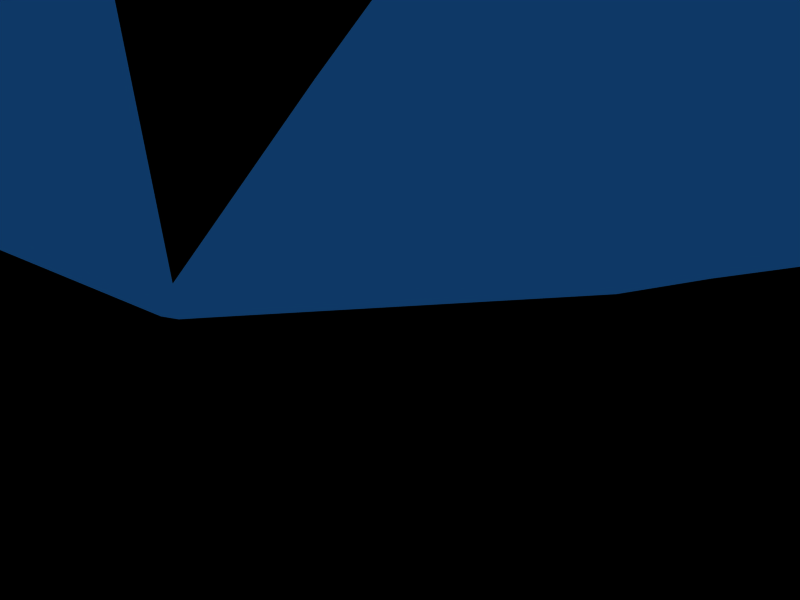 # Source: model.blend  (saved by Blender 2.49.2; exported with 4.5.12 LTS)
import bpy
from mathutils import Matrix  # noqa: F401  (used for matrix-valued properties, if any)

bpy.ops.wm.read_factory_settings(use_empty=True)
scene = bpy.context.scene
scene.name = 'Scene'

# ---- collections
col_collection_1 = bpy.data.collections.new('Collection 1'); scene.collection.children.link(col_collection_1)

# ---- world
world_world = bpy.data.worlds.new('World'); scene.world = world_world
world_world.color = (0.05656, 0.2208, 0.4)
world_world.use_sun_shadow = False
world_world.sun_shadow_jitter_overblur = 0.0
world_world.cycles.sampling_method = 'MANUAL'
world_world.cycles.sample_map_resolution = 256

# ---- cameras
cam_camera = bpy.data.cameras.new('Camera')
cam_camera.passepartout_alpha = 0.2
cam_camera.clip_end = 100.0
cam_camera.lens = 35.0
cam_camera.ortho_scale = 7.314
cam_camera.show_passepartout = False
cam_camera.show_safe_areas = True
cam_camera.dof.focus_distance = 0.0
cam_camera.dof.aperture_fstop = 128.0

# ---- lights
light_spot = bpy.data.lights.new('Spot', 'POINT')
light_spot.transmission_factor = 0.0
light_spot.cutoff_distance = 30.0
light_spot.energy = 100.0
light_spot.shadow_buffer_clip_start = 1.001
light_spot.shadow_soft_size = 1.0
light_spot.shadow_maximum_resolution = 0.006
light_spot.use_absolute_resolution = True
light_spot.cycles.use_multiple_importance_sampling = False

# ---- meshes
me_mesh = bpy.data.meshes.new('Mesh')
me_mesh.from_pydata([(8.199, -158.0, 27.0), (6.199, -172.0, 1.0), (32.29, -158.0, -0.9922), (8.199, -158.0, 27.0), (-31.25, -159.0, 1.694), (6.199, -172.0, 1.0), (6.199, -172.0, 1.0), (-31.25, -159.0, 1.694), (-15.8, -146.0, -31.0), (16.2, -152.0, -25.0), (6.199, -172.0, 1.0), (-15.8, -146.0, -31.0), (32.29, -158.0, -0.9922), (6.199, -172.0, 1.0), (16.2, -152.0, -25.0), (8.199, -158.0, 27.0), (-15.8, -146.0, 23.0), (-31.25, -159.0, 1.694), (-15.8, -146.0, -31.0), (-33.8, -122.0, -27.0), (-31.25, -159.0, 1.694), (-39.8, -122.0, 1.0), (-31.25, -159.0, 1.694), (-33.8, -122.0, -27.0), (-39.8, -122.0, 1.0), (-23.8, -122.0, 25.0), (-31.25, -159.0, 1.694), (-15.8, -146.0, 23.0), (-31.25, -159.0, 1.694), (-23.8, -122.0, 25.0), (8.199, -158.0, 27.0), (12.2, -122.0, 37.0), (-15.8, -146.0, 23.0), (32.2, -119.6, 25.79), (32.29, -158.0, -0.9922), (8.199, -158.0, 27.0), (12.2, -122.0, 37.0), (8.199, -158.0, 27.0), (32.2, -119.6, 25.79), (-23.8, -122.0, 25.0), (-15.8, -146.0, 23.0), (12.2, -122.0, 37.0), (46.2, -122.0, 1.0), (32.29, -158.0, -0.9922), (32.2, -119.6, 25.79), (32.29, -158.0, -0.9922), (46.2, -122.0, 1.0), (16.2, -152.0, -25.0), (46.2, -122.0, 1.0), (16.2, -152.0, -25.0), (29.36, -118.2, -24.12), (-9.801, -122.0, -39.0), (-15.8, -146.0, -31.0), (16.2, -152.0, -25.0), (-9.801, -122.0, -39.0), (29.36, -118.2, -24.12), (16.2, -152.0, -25.0), (-9.801, -122.0, -39.0), (-33.8, -122.0, -27.0), (-15.8, -146.0, -31.0), (29.36, -118.2, -24.12), (-9.801, -122.0, -39.0), (-1.972, -93.87, -33.02), (-9.801, -122.0, -39.0), (-33.8, -122.0, -27.0), (-29.8, -94.04, -19.0), (-9.801, -122.0, -39.0), (-29.8, -94.04, -19.0), (-1.972, -93.87, -33.02), (-33.8, -122.0, -27.0), (-37.08, -87.3, 2.354), (-29.8, -94.04, -19.0), (-33.8, -122.0, -27.0), (-39.8, -122.0, 1.0), (-37.08, -87.3, 2.354), (-39.8, -122.0, 1.0), (-23.8, -122.0, 25.0), (-37.08, -87.3, 2.354), (29.36, -118.2, -24.12), (-1.972, -93.87, -33.02), (17.08, -68.62, -15.33), (36.48, -77.91, 14.13), (46.2, -122.0, 1.0), (29.36, -118.2, -24.12), (29.36, -118.2, -24.12), (17.08, -68.62, -15.33), (36.48, -77.91, 14.13), (46.2, -122.0, 1.0), (32.2, -119.6, 25.79), (36.48, -77.91, 14.13), (5.037, -82.1, 29.52), (12.2, -122.0, 37.0), (32.2, -119.6, 25.79), (5.037, -82.1, 29.52), (-23.8, -122.0, 25.0), (12.2, -122.0, 37.0), (5.037, -82.1, 29.52), (-37.08, -87.3, 2.354), (-23.8, -122.0, 25.0), (36.48, -77.91, 14.13), (5.037, -82.1, 29.52), (32.2, -119.6, 25.79), (22.29, -50.57, -9.854), (14.35, -56.97, 5.874), (8.121, -45.08, 25.6), (1.011, -65.88, 22.83), (-2.771, -41.76, 25.93), (-29.37, -55.09, 13.09), (-39.5, -51.66, 1.056), (-31.08, -77.75, -0.7032), (-29.37, -55.09, 13.09), (-31.08, -77.75, -0.7032), (-29.8, -94.04, -19.0), (-37.08, -87.3, 2.354), (-31.08, -77.75, -0.7032), (-37.08, -87.3, 2.354), (5.037, -82.1, 29.52), (-31.08, -77.75, -0.7032), (5.037, -82.1, 29.52), (1.011, -65.88, 22.83), (5.037, -82.1, 29.52), (36.48, -77.91, 14.13), (17.08, -68.62, -15.33), (5.037, -82.1, 29.52), (17.08, -68.62, -15.33), (1.011, -65.88, 22.83), (14.35, -56.97, 5.874), (1.011, -65.88, 22.83), (8.121, -45.08, 25.6), (-31.08, -77.75, -0.7032), (1.011, -65.88, 22.83), (-29.37, -55.09, 13.09), (14.35, -56.97, 5.874), (17.08, -68.62, -15.33), (1.011, -65.88, 22.83), (-31.08, -77.75, -0.7032), (-39.5, -51.66, 1.056), (-18.75, -67.25, -15.36), (-31.08, -77.75, -0.7032), (-18.75, -67.25, -15.36), (-29.8, -94.04, -19.0), (-1.972, -93.87, -33.02), (-29.8, -94.04, -19.0), (-18.75, -67.25, -15.36), (-1.972, -93.87, -33.02), (-18.75, -67.25, -15.36), (17.08, -68.62, -15.33), (1.011, -65.88, 22.83), (-2.771, -41.76, 25.93), (8.121, -45.08, 25.6), (-39.5, -51.66, 1.056), (-29.37, -55.09, 13.09), (-48.47, -32.04, 16.78), (-39.5, -51.66, 1.056), (-18.75, -67.25, -15.36), (-19.47, -53.65, -16.94), (-39.5, -51.66, 1.056), (-19.47, -53.65, -16.94), (-61.8, -34.04, -17.0), (-9.801, -52.04, -23.0), (-19.47, -53.65, -16.94), (-18.75, -67.25, -15.36), (-9.801, -52.04, -23.0), (-18.75, -67.25, -15.36), (17.08, -68.62, -15.33), (22.29, -50.57, -9.854), (17.08, -68.62, -15.33), (14.35, -56.97, 5.874), (-9.801, -52.04, -23.0), (17.08, -68.62, -15.33), (22.29, -50.57, -9.854), (22.29, -50.57, -9.854), (-9.801, -52.04, -23.0), (38.25, -36.38, -18.07), (22.29, -50.57, -9.854), (38.25, -36.38, -18.07), (40.04, -34.88, 15.33), (22.29, -50.57, -9.854), (40.04, -34.88, 15.33), (8.121, -45.08, 25.6), (-39.5, -51.66, 1.056), (-61.8, -34.04, -17.0), (-48.47, -32.04, 16.78), (-7.045, -4.165, -50.33), (-9.801, -52.04, -23.0), (-61.8, -34.04, -17.0), (-9.801, -52.04, -23.0), (-61.8, -34.04, -17.0), (-19.47, -53.65, -16.94), (-7.045, -4.165, -50.33), (38.25, -36.38, -18.07), (-9.801, -52.04, -23.0), (70.42, -24.63, 3.355), (40.04, -34.88, 15.33), (38.25, -36.38, -18.07), (-88.25, -20.7, 1.032), (-48.47, -32.04, 16.78), (-61.8, -34.04, -17.0), (67.66, -4.195, -39.16), (70.42, -24.63, 3.355), (38.25, -36.38, -18.07), (-7.045, -4.165, -50.33), (67.66, -4.195, -39.16), (38.25, -36.38, -18.07), (-88.25, -20.7, 1.032), (-61.8, -34.04, -17.0), (-76.8, -5.527, -38.92), (-7.045, -4.165, -50.33), (-76.8, -5.527, -38.92), (-61.8, -34.04, -17.0), (-69.55, -6.701, 30.72), (-88.25, -20.7, 1.032), (-48.47, -32.04, 16.78), (-5.702, 19.01, 39.72), (-48.47, -32.04, 16.78), (-29.37, -55.09, 13.09), (-5.702, 19.01, 39.72), (-29.37, -55.09, 13.09), (-2.771, -41.76, 25.93), (-5.702, 19.01, 39.72), (-2.771, -41.76, 25.93), (8.121, -45.08, 25.6), (-5.702, 19.01, 39.72), (8.121, -45.08, 25.6), (40.04, -34.88, 15.33), (70.42, -24.63, 3.355), (55.45, -1.903, 29.73), (40.04, -34.88, 15.33), (55.45, -1.903, 29.73), (-5.702, 19.01, 39.72), (40.04, -34.88, 15.33), (-69.55, -6.701, 30.72), (-48.47, -32.04, 16.78), (-5.702, 19.01, 39.72), (55.45, -1.903, 29.73), (72.14, 31.99, 38.73), (-5.702, 19.01, 39.72), (-69.55, -6.701, 30.72), (-5.702, 19.01, 39.72), (-82.71, 32.42, 36.82), (72.14, 31.99, 38.73), (52.75, 57.88, 46.13), (-5.702, 19.01, 39.72), (-58.4, 61.1, 47.34), (-82.71, 32.42, 36.82), (-5.702, 19.01, 39.72), (-69.13, 84.75, 23.63), (-82.71, 32.42, 36.82), (-58.4, 61.1, 47.34), (65.04, 83.2, 23.39), (52.75, 57.88, 46.13), (72.14, 31.99, 38.73), (52.75, 57.88, 46.13), (-4.933, 73.32, 39.33), (-5.702, 19.01, 39.72), (-4.933, 73.32, 39.33), (-58.4, 61.1, 47.34), (-5.702, 19.01, 39.72), (-4.933, 73.32, 39.33), (65.04, 83.2, 23.39), (52.75, 57.88, 46.13), (-69.13, 84.75, 23.63), (-58.4, 61.1, 47.34), (-4.933, 73.32, 39.33), (-76.8, -5.527, -38.92), (-88.25, -20.7, 1.032), (-110.2, -1.861, -18.92), (-88.25, -20.7, 1.032), (-110.2, -1.861, -18.92), (-117.8, 7.959, 1.0), (-88.25, -20.7, 1.032), (-117.8, 7.959, 1.0), (-103.8, 5.959, 15.0), (-88.25, -20.7, 1.032), (-103.8, 5.959, 15.0), (-69.55, -6.701, 30.72), (-117.8, 7.959, 1.0), (-127.9, 25.9, 10.96), (-103.8, 5.959, 15.0), (-117.8, 7.959, 1.0), (-129.8, 25.96, -3.0), (-127.9, 25.9, 10.96), (-110.2, -1.861, -18.92), (-129.8, 25.96, -3.0), (-117.8, 7.959, 1.0), (-110.2, -1.861, -18.92), (-118.0, 35.21, -24.57), (-129.8, 25.96, -3.0), (-76.8, -5.527, -38.92), (-110.2, -1.861, -18.92), (-118.0, 35.21, -24.57), (-76.8, -5.527, -38.92), (-78.5, 34.04, -40.91), (-7.045, -4.165, -50.33), (67.66, -4.195, -39.16), (-7.045, -4.165, -50.33), (62.51, 39.04, -45.65), (-69.55, -6.701, 30.72), (-82.71, 32.42, 36.82), (-103.8, 5.959, 15.0), (92.2, -0.04117, 19.0), (72.14, 31.99, 38.73), (55.45, -1.903, 29.73), (55.45, -1.903, 29.73), (70.42, -24.63, 3.355), (92.2, -0.04117, 19.0), (-82.71, 32.42, 36.82), (-103.8, 5.959, 15.0), (-127.9, 25.9, 10.96), (-76.8, -5.527, -38.92), (-78.5, 34.04, -40.91), (-118.0, 35.21, -24.57), (-147.8, 80.29, -0.805), (-127.9, 25.9, 10.96), (-129.8, 25.96, -3.0), (-119.8, 84.32, 28.89), (-147.8, 80.29, -0.805), (-127.9, 25.9, 10.96), (-147.8, 80.29, -0.805), (-129.8, 25.96, -3.0), (-120.1, 81.64, -27.88), (-120.1, 81.64, -27.88), (-129.8, 25.96, -3.0), (-118.0, 35.21, -24.57), (-119.8, 84.32, 28.89), (-82.71, 32.42, 36.82), (-127.9, 25.9, 10.96), (-119.8, 84.32, 28.89), (-97.41, 89.75, 1.085), (-82.71, 32.42, 36.82), (-78.5, 34.04, -40.91), (-82.71, 32.42, 36.82), (-69.13, 84.75, 23.63), (-120.1, 81.64, -27.88), (-118.0, 35.21, -24.57), (-78.5, 34.04, -40.91), (-97.41, 89.75, 1.085), (-78.5, 34.04, -40.91), (-120.1, 81.64, -27.88), (-82.71, 32.42, 36.82), (-97.41, 89.75, 1.085), (-78.5, 34.04, -40.91), (67.66, -4.195, -39.16), (93.65, -5.719, -18.07), (70.42, -24.63, 3.355), (70.42, -24.63, 3.355), (93.65, -5.719, -18.07), (108.2, -0.04117, 1.0), (108.2, -0.04117, 1.0), (92.2, -0.04117, 19.0), (70.42, -24.63, 3.355), (92.2, -0.04117, 19.0), (108.2, -0.04117, 1.0), (114.9, 10.65, 13.55), (108.2, -0.04117, 1.0), (93.65, -5.719, -18.07), (118.2, 11.96, -7.0), (108.2, -0.04117, 1.0), (118.2, 11.96, -7.0), (114.9, 10.65, 13.55), (123.9, 24.05, 3.463), (114.9, 10.65, 13.55), (118.2, 11.96, -7.0), (123.9, 24.05, 3.463), (118.2, 11.96, -7.0), (118.9, 33.87, -22.07), (123.9, 24.05, 3.463), (119.2, 33.79, 16.1), (114.9, 10.65, 13.55), (93.65, -5.719, -18.07), (118.9, 33.87, -22.07), (118.2, 11.96, -7.0), (92.2, -0.04117, 19.0), (114.9, 10.65, 13.55), (119.2, 33.79, 16.1), (72.14, 31.99, 38.73), (92.2, -0.04117, 19.0), (119.2, 33.79, 16.1), (138.9, 72.85, 1.303), (123.9, 24.05, 3.463), (118.9, 33.87, -22.07), (138.9, 72.85, 1.303), (119.2, 33.79, 16.1), (123.9, 24.05, 3.463), (89.77, 85.68, 0.8489), (72.14, 31.99, 38.73), (108.1, 63.65, 25.25), (72.14, 31.99, 38.73), (119.2, 33.79, 16.1), (108.1, 63.65, 25.25), (138.9, 72.85, 1.303), (108.1, 63.65, 25.25), (119.2, 33.79, 16.1), (-120.1, 81.64, -27.88), (-147.8, 80.29, -0.805), (-119.8, 84.32, 28.89), (-97.41, 89.75, 1.085), (-120.1, 81.64, -27.88), (-119.8, 84.32, 28.89), (67.66, -4.195, -39.16), (72.14, 31.99, 38.73), (89.77, 85.68, 0.8489), (72.14, 31.99, 38.73), (67.66, -4.195, -39.16), (62.51, 39.04, -45.65), (72.14, 31.99, 38.73), (65.04, 83.2, 23.39), (62.51, 39.04, -45.65), (89.77, 85.68, 0.8489), (67.66, -4.195, -39.16), (106.3, 59.2, -27.94), (67.66, -4.195, -39.16), (93.65, -5.719, -18.07), (118.9, 33.87, -22.07), (67.66, -4.195, -39.16), (118.9, 33.87, -22.07), (106.3, 59.2, -27.94), (138.9, 72.85, 1.303), (106.3, 59.2, -27.94), (118.9, 33.87, -22.07), (117.4, 78.2, -25.69), (89.77, 85.68, 0.8489), (106.3, 59.2, -27.94), (138.9, 72.85, 1.303), (117.4, 78.2, -25.69), (106.3, 59.2, -27.94), (138.9, 72.85, 1.303), (112.6, 83.58, 26.61), (108.1, 63.65, 25.25), (89.77, 85.68, 0.8489), (112.6, 83.58, 26.61), (108.1, 63.65, 25.25), (89.77, 85.68, 0.8489), (112.6, 83.58, 26.61), (117.4, 78.2, -25.69), (112.6, 83.58, 26.61), (138.9, 72.85, 1.303), (117.4, 78.2, -25.69), (-2.514, 101.9, 38.82), (17.82, 132.1, 33.92), (-1.547, 150.8, 30.6), (-2.514, 101.9, 38.82), (-1.547, 150.8, 30.6), (-17.47, 132.3, 34.05), (-69.13, 84.75, 23.63), (-4.933, 73.32, 39.33), (-2.514, 101.9, 38.82), (-4.933, 73.32, 39.33), (-2.514, 101.9, 38.82), (65.04, 83.2, 23.39), (-25.19, 174.9, 32.67), (-1.737, 175.7, 33.45), (-1.547, 150.8, 30.6), (21.19, 174.2, 33.74), (-1.547, 150.8, 30.6), (-1.737, 175.7, 33.45), (-41.1, 141.4, 27.19), (-25.19, 174.9, 32.67), (-1.547, 150.8, 30.6), (-41.1, 141.4, 27.19), (-17.47, 132.3, 34.05), (-1.547, 150.8, 30.6), (38.39, 133.8, 27.18), (-1.547, 150.8, 30.6), (17.82, 132.1, 33.92), (38.39, 133.8, 27.18), (21.19, 174.2, 33.74), (-1.547, 150.8, 30.6), (-2.514, 101.9, 38.82), (-17.47, 132.3, 34.05), (-41.1, 141.4, 27.19), (-69.13, 84.75, 23.63), (-2.514, 101.9, 38.82), (-41.1, 141.4, 27.19), (38.39, 133.8, 27.18), (17.82, 132.1, 33.92), (-2.514, 101.9, 38.82), (65.04, 83.2, 23.39), (38.39, 133.8, 27.18), (-2.514, 101.9, 38.82), (65.04, 83.2, 23.39), (62.51, 39.04, -45.65), (48.2, 99.96, -35.0), (-78.5, 34.04, -40.91), (-69.13, 84.75, 23.63), (-55.8, 99.96, -35.0), (-52.75, 175.5, -4.489), (-69.13, 84.75, 23.63), (-41.1, 141.4, 27.19), (-69.13, 84.75, 23.63), (-52.75, 175.5, -4.489), (-55.8, 99.96, -35.0), (-52.75, 175.5, -4.489), (-25.19, 174.9, 32.67), (-41.1, 141.4, 27.19), (38.39, 133.8, 27.18), (54.35, 176.4, -0.815), (65.04, 83.2, 23.39), (54.35, 176.4, -0.815), (38.39, 133.8, 27.18), (38.2, 176.0, 21.0), (38.39, 133.8, 27.18), (38.2, 176.0, 21.0), (21.19, 174.2, 33.74), (54.35, 176.4, -0.815), (65.04, 83.2, 23.39), (48.2, 99.96, -35.0), (44.73, 175.4, -23.87), (54.35, 176.4, -0.815), (48.2, 99.96, -35.0), (-78.5, 34.04, -40.91), (-55.8, 99.96, -35.0), (-25.86, 55.15, -41.92), (-78.5, 34.04, -40.91), (-25.86, 55.15, -41.92), (-7.045, -4.165, -50.33), (-7.045, -4.165, -50.33), (14.71, 55.31, -41.35), (-25.86, 55.15, -41.92), (62.51, 39.04, -45.65), (-7.045, -4.165, -50.33), (14.71, 55.31, -41.35), (62.51, 39.04, -45.65), (14.71, 55.31, -41.35), (48.2, 99.96, -35.0), (-55.8, 99.96, -35.0), (14.71, 55.31, -41.35), (-25.86, 55.15, -41.92), (-55.8, 99.96, -35.0), (48.2, 99.96, -35.0), (14.71, 55.31, -41.35), (-52.75, 175.5, -4.489), (-49.42, 175.4, -23.68), (-55.8, 99.96, -35.0), (-49.42, 175.4, -23.68), (-26.39, 170.4, -38.21), (-55.8, 99.96, -35.0), (44.73, 175.4, -23.87), (48.2, 99.96, -35.0), (25.72, 170.9, -37.5), (25.72, 170.9, -37.5), (48.2, 99.96, -35.0), (-55.8, 99.96, -35.0), (25.72, 170.9, -37.5), (-55.8, 99.96, -35.0), (-26.39, 170.4, -38.21), (38.2, 176.0, 21.0), (54.35, 176.4, -0.815), (44.73, 175.4, -23.87), (38.2, 176.0, 21.0), (44.73, 175.4, -23.87), (21.19, 174.2, 33.74), (44.73, 175.4, -23.87), (25.72, 170.9, -37.5), (21.19, 174.2, 33.74), (-49.42, 175.4, -23.68), (-52.75, 175.5, -4.489), (-25.19, 174.9, 32.67), (-49.42, 175.4, -23.68), (-25.19, 174.9, 32.67), (-26.39, 170.4, -38.21), (-25.19, 174.9, 32.67), (-26.39, 170.4, -38.21), (-1.737, 175.7, 33.45), (21.19, 174.2, 33.74), (25.72, 170.9, -37.5), (-1.737, 175.7, 33.45), (25.72, 170.9, -37.5), (-26.39, 170.4, -38.21), (-1.737, 175.7, 33.45)], [], [(0, 1, 2), (3, 4, 5), (6, 7, 8), (9, 10, 11), (12, 13, 14), (15, 16, 17), (18, 19, 20), (21, 22, 23), (24, 25, 26), (27, 28, 29), (30, 31, 32), (33, 34, 35), (36, 37, 38), (39, 40, 41), (42, 43, 44), (45, 46, 47), (48, 49, 50), (51, 52, 53), (54, 55, 56), (57, 58, 59), (60, 61, 62), (63, 64, 65), (66, 67, 68), (69, 70, 71), (72, 73, 74), (75, 76, 77), (78, 79, 80), (81, 82, 83), (84, 85, 86), (87, 88, 89), (90, 91, 92), (93, 94, 95), (96, 97, 98), (99, 100, 101), (102, 103, 104), (105, 106, 107), (108, 109, 110), (111, 112, 113), (114, 115, 116), (117, 118, 119), (120, 121, 122), (123, 124, 125), (126, 127, 128), (129, 130, 131), (132, 133, 134), (135, 136, 137), (138, 139, 140), (141, 142, 143), (144, 145, 146), (147, 148, 149), (150, 151, 152), (153, 154, 155), (156, 157, 158), (159, 160, 161), (162, 163, 164), (165, 166, 167), (168, 169, 170), (171, 172, 173), (174, 175, 176), (177, 178, 179), (180, 181, 182), (183, 184, 185), (186, 187, 188), (189, 190, 191), (192, 193, 194), (195, 196, 197), (198, 199, 200), (201, 202, 203), (204, 205, 206), (207, 208, 209), (210, 211, 212), (213, 214, 215), (216, 217, 218), (219, 220, 221), (222, 223, 224), (225, 226, 227), (228, 229, 230), (231, 232, 233), (234, 235, 236), (237, 238, 239), (240, 241, 242), (243, 244, 245), (246, 247, 248), (249, 250, 251), (252, 253, 254), (255, 256, 257), (258, 259, 260), (261, 262, 263), (264, 265, 266), (267, 268, 269), (270, 271, 272), (273, 274, 275), (276, 277, 278), (279, 280, 281), (282, 283, 284), (285, 286, 287), (288, 289, 290), (291, 292, 293), (294, 295, 296), (297, 298, 299), (300, 301, 302), (303, 304, 305), (306, 307, 308), (309, 310, 311), (312, 313, 314), (315, 316, 317), (318, 319, 320), (321, 322, 323), (324, 325, 326), (327, 328, 329), (330, 331, 332), (333, 334, 335), (336, 337, 338), (339, 340, 341), (342, 343, 344), (345, 346, 347), (348, 349, 350), (351, 352, 353), (354, 355, 356), (357, 358, 359), (360, 361, 362), (363, 364, 365), (366, 367, 368), (369, 370, 371), (372, 373, 374), (375, 376, 377), (378, 379, 380), (381, 382, 383), (384, 385, 386), (387, 388, 389), (390, 391, 392), (393, 394, 395), (396, 397, 398), (399, 400, 401), (402, 403, 404), (405, 406, 407), (408, 409, 410), (411, 412, 413), (414, 415, 416), (417, 418, 419), (420, 421, 422), (423, 424, 425), (426, 427, 428), (429, 430, 431), (432, 433, 434), (435, 436, 437), (438, 439, 440), (441, 442, 443), (444, 445, 446), (447, 448, 449), (450, 451, 452), (453, 454, 455), (456, 457, 458), (459, 460, 461), (462, 463, 464), (465, 466, 467), (468, 469, 470), (471, 472, 473), (474, 475, 476), (477, 478, 479), (480, 481, 482), (483, 484, 485), (486, 487, 488), (489, 490, 491), (492, 493, 494), (495, 496, 497), (498, 499, 500), (501, 502, 503), (504, 505, 506), (507, 508, 509), (510, 511, 512), (513, 514, 515), (516, 517, 518), (519, 520, 521), (522, 523, 524), (525, 526, 527), (528, 529, 530), (531, 532, 533), (534, 535, 536), (537, 538, 539), (540, 541, 542), (543, 544, 545), (546, 547, 548), (549, 550, 551), (552, 553, 554), (555, 556, 557), (558, 559, 560), (561, 562, 563), (564, 565, 566), (567, 568, 569)])
me_mesh.use_remesh_preserve_volume = False
me_mesh.use_remesh_preserve_attributes = False
me_mesh.use_mirror_vertex_groups = False
me_mesh.update()

# ---- objects
ob_mesh = bpy.data.objects.new('Mesh', me_mesh)
ob_lamp = bpy.data.objects.new('Lamp', light_spot)
ob_camera = bpy.data.objects.new('Camera', cam_camera)

# ---- transforms, parenting, visibility, modifiers, constraints
ob_mesh.location = (0.0, 0.0, 0.0)
ob_mesh.lock_rotations_4d = False
ob_mesh.empty_display_type = 'ARROWS'
ob_mesh.lineart.crease_threshold = 0.0
ob_lamp.location = (4.076, 1.005, 5.904)
ob_lamp.rotation_euler = (0.6503, 0.05522, 1.866)
ob_lamp.lock_rotations_4d = False
ob_lamp.empty_display_type = 'ARROWS'
ob_lamp.color = (0.0, 0.0, 0.0, 0.0)
ob_lamp.lineart.crease_threshold = 0.0
ob_camera.location = (7.481, -6.508, 5.344)
ob_camera.rotation_euler = (1.109, 0.01082, 0.8149)
ob_camera.lock_rotations_4d = False
ob_camera.empty_display_type = 'ARROWS'
ob_camera.color = (0.0, 0.0, 0.0, 0.0)
ob_camera.display_type = 'WIRE'
ob_camera.lineart.crease_threshold = 0.0

# ---- collection membership
col_collection_1.objects.link(ob_mesh)
col_collection_1.objects.link(ob_lamp)
col_collection_1.objects.link(ob_camera)

# ---- scene / render settings (as saved in the file)
scene.camera = ob_camera
scene.frame_start = 1; scene.frame_end = 250; scene.frame_set(1)
scene.render.engine = 'BLENDER_EEVEE_NEXT'
scene.render.image_settings.file_format = 'JPEG'
scene.render.image_settings.color_mode = 'RGB'
scene.render.image_settings.compression = 90
scene.render.resolution_x = 800
scene.render.resolution_y = 600
scene.render.pixel_aspect_x = 100.0
scene.render.pixel_aspect_y = 100.0
scene.render.fps = 25
scene.render.dither_intensity = 0.0
scene.render.use_compositing = False
scene.render.use_sequencer = False
scene.render.bake_margin = 2
scene.render.bake_bias = 0.0
scene.render.use_stamp_time = False
scene.render.use_stamp_date = False
scene.render.use_stamp_frame = False
scene.render.use_stamp_camera = False
scene.render.use_stamp_scene = False
scene.render.use_stamp_filename = False
scene.render.use_stamp_render_time = False
scene.render.stamp_font_size = 0
scene.cycles.use_denoising = False
scene.cycles.samples = 10
scene.cycles.sampling_pattern = 'TABULATED_SOBOL'
scene.cycles.light_sampling_threshold = 0.0
scene.cycles.use_adaptive_sampling = False
scene.cycles.use_light_tree = False
scene.cycles.blur_glossy = 0.0
scene.cycles.volume_bounces = 1
scene.cycles.pixel_filter_type = 'GAUSSIAN'
scene.cycles.sample_clamp_indirect = 0.0
scene.view_settings.view_transform = 'Raw'
bpy.context.view_layer.update()
